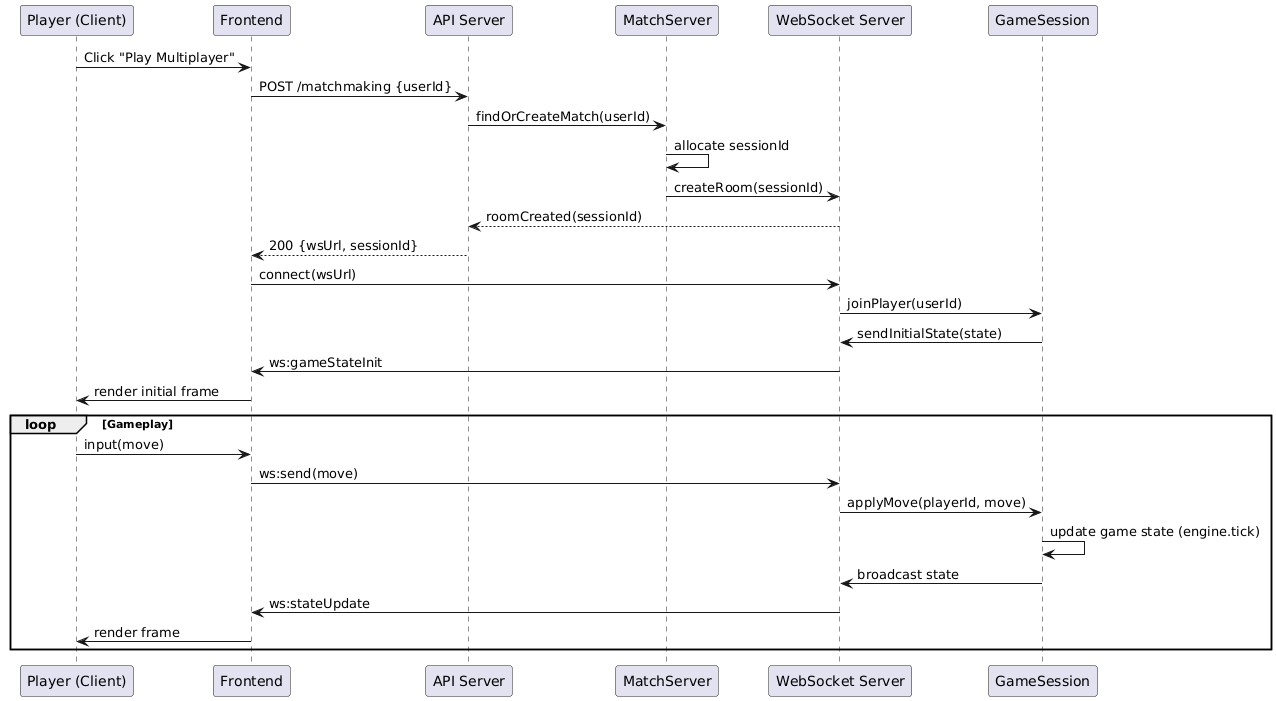

The diagram above was rendered by PlantUML. Its source (embedded in the PNG):
@startuml
participant "Player (Client)" as Player
participant "Frontend" as Frontend
participant "API Server" as API
participant "MatchServer" as MatchServer
participant "WebSocket Server" as WS
participant "GameSession" as Session


Player -> Frontend : Click "Play Multiplayer"
Frontend -> API : POST /matchmaking {userId}
API -> MatchServer : findOrCreateMatch(userId)
MatchServer -> MatchServer : allocate sessionId
MatchServer -> WS : createRoom(sessionId)
WS --> API : roomCreated(sessionId)
API --> Frontend : 200 {wsUrl, sessionId}
Frontend -> WS : connect(wsUrl)
WS -> Session : joinPlayer(userId)
Session -> WS : sendInitialState(state)
WS -> Frontend : ws:gameStateInit
Frontend -> Player : render initial frame


loop Gameplay
Player -> Frontend : input(move)
Frontend -> WS : ws:send(move)
WS -> Session : applyMove(playerId, move)
Session -> Session : update game state (engine.tick)
Session -> WS : broadcast state
WS -> Frontend : ws:stateUpdate
Frontend -> Player : render frame
end
@enduml